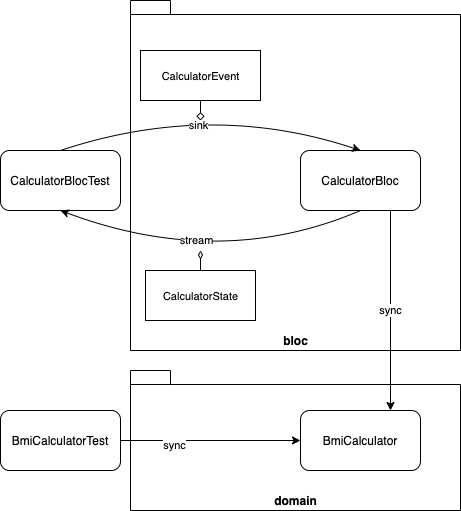

The diagram above was exported from draw.io. Its source (the exported page's mxGraphModel, read from the mxfile embedded in the PNG):
<mxGraphModel dx="1092" dy="816" grid="1" gridSize="10" guides="1" tooltips="1" connect="1" arrows="1" fold="1" page="1" pageScale="1" pageWidth="827" pageHeight="1169" math="0" shadow="0">
  <root>
    <mxCell id="0" />
    <mxCell id="1" parent="0" />
    <mxCell id="8uSKSbnsuFyCZDpR5Abw-17" value="bloc" style="shape=folder;fontStyle=1;spacingTop=10;tabWidth=40;tabHeight=14;tabPosition=left;html=1;verticalAlign=bottom;" vertex="1" parent="1">
      <mxGeometry x="220" y="40" width="330" height="350" as="geometry" />
    </mxCell>
    <mxCell id="8uSKSbnsuFyCZDpR5Abw-12" value="domain" style="shape=folder;fontStyle=1;spacingTop=10;tabWidth=40;tabHeight=14;tabPosition=left;html=1;verticalAlign=bottom;" vertex="1" parent="1">
      <mxGeometry x="220" y="410" width="330" height="140" as="geometry" />
    </mxCell>
    <mxCell id="8uSKSbnsuFyCZDpR5Abw-1" value="CalculatorBlocTest" style="rounded=1;whiteSpace=wrap;html=1;" vertex="1" parent="1">
      <mxGeometry x="90" y="190" width="120" height="60" as="geometry" />
    </mxCell>
    <mxCell id="8uSKSbnsuFyCZDpR5Abw-2" value="CalculatorBloc" style="rounded=1;whiteSpace=wrap;html=1;" vertex="1" parent="1">
      <mxGeometry x="390" y="190" width="120" height="60" as="geometry" />
    </mxCell>
    <mxCell id="8uSKSbnsuFyCZDpR5Abw-3" value="" style="curved=1;endArrow=classic;html=1;exitX=0.5;exitY=0;exitDx=0;exitDy=0;entryX=0.5;entryY=0;entryDx=0;entryDy=0;" edge="1" parent="1" source="8uSKSbnsuFyCZDpR5Abw-1" target="8uSKSbnsuFyCZDpR5Abw-2">
      <mxGeometry width="50" height="50" relative="1" as="geometry">
        <mxPoint x="140" y="130" as="sourcePoint" />
        <mxPoint x="440" y="140" as="targetPoint" />
        <Array as="points">
          <mxPoint x="300" y="140" />
        </Array>
      </mxGeometry>
    </mxCell>
    <mxCell id="8uSKSbnsuFyCZDpR5Abw-14" value="sink" style="edgeLabel;html=1;align=center;verticalAlign=middle;resizable=0;points=[];" vertex="1" connectable="0" parent="8uSKSbnsuFyCZDpR5Abw-3">
      <mxGeometry x="-0.1237" y="-19" relative="1" as="geometry">
        <mxPoint as="offset" />
      </mxGeometry>
    </mxCell>
    <mxCell id="8uSKSbnsuFyCZDpR5Abw-5" value="" style="curved=1;endArrow=classic;html=1;exitX=0.5;exitY=1;exitDx=0;exitDy=0;entryX=0.5;entryY=1;entryDx=0;entryDy=0;" edge="1" parent="1" source="8uSKSbnsuFyCZDpR5Abw-2" target="8uSKSbnsuFyCZDpR5Abw-1">
      <mxGeometry width="50" height="50" relative="1" as="geometry">
        <mxPoint x="290" y="370" as="sourcePoint" />
        <mxPoint x="340" y="320" as="targetPoint" />
        <Array as="points">
          <mxPoint x="310" y="310" />
        </Array>
      </mxGeometry>
    </mxCell>
    <mxCell id="8uSKSbnsuFyCZDpR5Abw-15" value="stream" style="edgeLabel;html=1;align=center;verticalAlign=middle;resizable=0;points=[];" vertex="1" connectable="0" parent="8uSKSbnsuFyCZDpR5Abw-5">
      <mxGeometry x="0.0657" y="-25" relative="1" as="geometry">
        <mxPoint x="-15" as="offset" />
      </mxGeometry>
    </mxCell>
    <mxCell id="8uSKSbnsuFyCZDpR5Abw-6" value="BmiCalculatorTest" style="rounded=1;whiteSpace=wrap;html=1;" vertex="1" parent="1">
      <mxGeometry x="90" y="450" width="120" height="60" as="geometry" />
    </mxCell>
    <mxCell id="8uSKSbnsuFyCZDpR5Abw-7" value="BmiCalculator" style="rounded=1;whiteSpace=wrap;html=1;" vertex="1" parent="1">
      <mxGeometry x="390" y="450" width="120" height="60" as="geometry" />
    </mxCell>
    <mxCell id="8uSKSbnsuFyCZDpR5Abw-8" value="" style="curved=1;endArrow=classic;html=1;exitX=1;exitY=0.5;exitDx=0;exitDy=0;entryX=0;entryY=0.5;entryDx=0;entryDy=0;" edge="1" parent="1" source="8uSKSbnsuFyCZDpR5Abw-6" target="8uSKSbnsuFyCZDpR5Abw-7">
      <mxGeometry width="50" height="50" relative="1" as="geometry">
        <mxPoint x="390" y="520" as="sourcePoint" />
        <mxPoint x="440" y="470" as="targetPoint" />
        <Array as="points" />
      </mxGeometry>
    </mxCell>
    <mxCell id="8uSKSbnsuFyCZDpR5Abw-13" value="sync" style="edgeLabel;html=1;align=center;verticalAlign=middle;resizable=0;points=[];" vertex="1" connectable="0" parent="8uSKSbnsuFyCZDpR5Abw-8">
      <mxGeometry x="-0.2444" y="-4" relative="1" as="geometry">
        <mxPoint x="-15" as="offset" />
      </mxGeometry>
    </mxCell>
    <mxCell id="8uSKSbnsuFyCZDpR5Abw-9" value="sync" style="curved=1;endArrow=classic;html=1;entryX=0.75;entryY=0;entryDx=0;entryDy=0;exitX=0.75;exitY=1;exitDx=0;exitDy=0;" edge="1" parent="1" source="8uSKSbnsuFyCZDpR5Abw-2" target="8uSKSbnsuFyCZDpR5Abw-7">
      <mxGeometry width="50" height="50" relative="1" as="geometry">
        <mxPoint x="450" y="220" as="sourcePoint" />
        <mxPoint x="410" y="400" as="targetPoint" />
        <Array as="points" />
      </mxGeometry>
    </mxCell>
    <mxCell id="8uSKSbnsuFyCZDpR5Abw-18" value="&lt;span style=&quot;font-size: 11px ; background-color: rgb(255 , 255 , 255)&quot;&gt;CalculatorEvent&lt;/span&gt;" style="html=1;" vertex="1" parent="1">
      <mxGeometry x="230" y="90" width="120" height="50" as="geometry" />
    </mxCell>
    <mxCell id="8uSKSbnsuFyCZDpR5Abw-19" value="&lt;span style=&quot;font-size: 11px ; background-color: rgb(255 , 255 , 255)&quot;&gt;CalculatorState&lt;/span&gt;" style="html=1;" vertex="1" parent="1">
      <mxGeometry x="235" y="310" width="110" height="50" as="geometry" />
    </mxCell>
    <mxCell id="8uSKSbnsuFyCZDpR5Abw-22" value="" style="endArrow=none;endFill=0;endSize=12;html=1;entryX=0.5;entryY=1;entryDx=0;entryDy=0;startArrow=diamond;startFill=0;" edge="1" parent="1" target="8uSKSbnsuFyCZDpR5Abw-18">
      <mxGeometry width="160" relative="1" as="geometry">
        <mxPoint x="290" y="160" as="sourcePoint" />
        <mxPoint x="440" y="160" as="targetPoint" />
      </mxGeometry>
    </mxCell>
    <mxCell id="8uSKSbnsuFyCZDpR5Abw-23" value="" style="endArrow=none;endFill=0;endSize=12;html=1;entryX=0.5;entryY=0;entryDx=0;entryDy=0;startArrow=diamondThin;startFill=0;" edge="1" parent="1" target="8uSKSbnsuFyCZDpR5Abw-19">
      <mxGeometry width="160" relative="1" as="geometry">
        <mxPoint x="290" y="290" as="sourcePoint" />
        <mxPoint x="285" y="140" as="targetPoint" />
      </mxGeometry>
    </mxCell>
  </root>
</mxGraphModel>